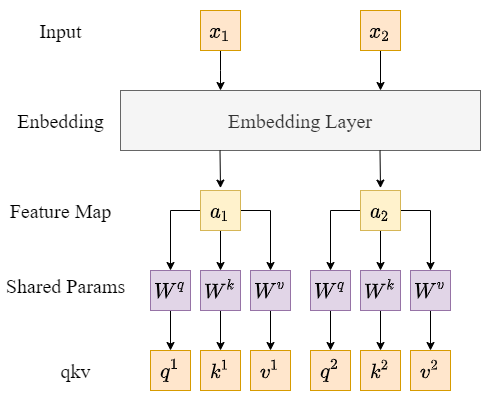

The diagram above was exported from draw.io. Its source (the exported page's mxGraphModel, read from the mxfile embedded in the PNG):
<mxGraphModel dx="1038" dy="649" grid="1" gridSize="10" guides="1" tooltips="1" connect="1" arrows="1" fold="1" page="1" pageScale="1" pageWidth="827" pageHeight="1169" math="1" shadow="0">
  <root>
    <mxCell id="0" />
    <mxCell id="1" parent="0" />
    <mxCell id="2" value="" style="rounded=0;whiteSpace=wrap;html=1;fontFamily=Times New Roman;fontSize=20;strokeColor=none;" vertex="1" parent="1">
      <mxGeometry y="150" width="490" height="400" as="geometry" />
    </mxCell>
    <mxCell id="3" value="" style="edgeStyle=orthogonalEdgeStyle;rounded=0;orthogonalLoop=1;jettySize=auto;html=1;fontFamily=Times New Roman;fontSize=20;" edge="1" source="4" target="7" parent="1">
      <mxGeometry relative="1" as="geometry">
        <Array as="points">
          <mxPoint x="220" y="220" />
          <mxPoint x="220" y="220" />
        </Array>
      </mxGeometry>
    </mxCell>
    <mxCell id="4" value="&lt;font face=&quot;Times New Roman&quot; style=&quot;font-size: 20px;&quot;&gt;`x_1`&lt;/font&gt;" style="rounded=0;whiteSpace=wrap;html=1;fillColor=#ffe6cc;strokeColor=#d79b00;" vertex="1" parent="1">
      <mxGeometry x="200" y="160" width="40" height="40" as="geometry" />
    </mxCell>
    <mxCell id="5" value="" style="edgeStyle=orthogonalEdgeStyle;rounded=0;orthogonalLoop=1;jettySize=auto;html=1;fontFamily=Times New Roman;fontSize=20;" edge="1" source="6" parent="1">
      <mxGeometry relative="1" as="geometry">
        <mxPoint x="380" y="240" as="targetPoint" />
      </mxGeometry>
    </mxCell>
    <mxCell id="6" value="&lt;font face=&quot;Times New Roman&quot; style=&quot;font-size: 20px;&quot;&gt;`x_2`&lt;/font&gt;" style="rounded=0;whiteSpace=wrap;html=1;fillColor=#ffe6cc;strokeColor=#d79b00;" vertex="1" parent="1">
      <mxGeometry x="360" y="160" width="40" height="40" as="geometry" />
    </mxCell>
    <mxCell id="7" value="&lt;font face=&quot;Times New Roman&quot;&gt;Embedding Layer&lt;/font&gt;" style="rounded=0;whiteSpace=wrap;html=1;fontSize=20;fillColor=#f5f5f5;fontColor=#333333;strokeColor=#666666;" vertex="1" parent="1">
      <mxGeometry x="120" y="240" width="360" height="60" as="geometry" />
    </mxCell>
    <mxCell id="8" value="Input" style="text;html=1;align=center;verticalAlign=middle;resizable=0;points=[];autosize=1;strokeColor=none;fillColor=none;fontSize=20;fontFamily=Times New Roman;" vertex="1" parent="1">
      <mxGeometry x="30" y="165" width="60" height="30" as="geometry" />
    </mxCell>
    <mxCell id="9" value="Enbedding" style="text;html=1;align=center;verticalAlign=middle;resizable=0;points=[];autosize=1;strokeColor=none;fillColor=none;fontSize=20;fontFamily=Times New Roman;" vertex="1" parent="1">
      <mxGeometry x="10" y="255" width="100" height="30" as="geometry" />
    </mxCell>
    <mxCell id="10" style="edgeStyle=orthogonalEdgeStyle;rounded=0;orthogonalLoop=1;jettySize=auto;html=1;entryX=0.5;entryY=0;entryDx=0;entryDy=0;fontFamily=Times New Roman;fontSize=20;" edge="1" source="13" target="22" parent="1">
      <mxGeometry relative="1" as="geometry" />
    </mxCell>
    <mxCell id="11" style="edgeStyle=orthogonalEdgeStyle;rounded=0;orthogonalLoop=1;jettySize=auto;html=1;entryX=0.5;entryY=0;entryDx=0;entryDy=0;fontFamily=Times New Roman;fontSize=20;" edge="1" source="13" target="24" parent="1">
      <mxGeometry relative="1" as="geometry" />
    </mxCell>
    <mxCell id="12" style="edgeStyle=orthogonalEdgeStyle;rounded=0;orthogonalLoop=1;jettySize=auto;html=1;entryX=0.5;entryY=0;entryDx=0;entryDy=0;fontFamily=Times New Roman;fontSize=20;" edge="1" source="13" target="26" parent="1">
      <mxGeometry relative="1" as="geometry" />
    </mxCell>
    <mxCell id="13" value="&lt;font face=&quot;Times New Roman&quot; style=&quot;font-size: 20px;&quot;&gt;`a_1`&lt;/font&gt;" style="rounded=0;whiteSpace=wrap;html=1;fillColor=#fff2cc;strokeColor=#d6b656;" vertex="1" parent="1">
      <mxGeometry x="200" y="340" width="40" height="40" as="geometry" />
    </mxCell>
    <mxCell id="14" style="edgeStyle=orthogonalEdgeStyle;rounded=0;orthogonalLoop=1;jettySize=auto;html=1;fontFamily=Times New Roman;fontSize=20;" edge="1" source="17" target="30" parent="1">
      <mxGeometry relative="1" as="geometry" />
    </mxCell>
    <mxCell id="15" style="edgeStyle=orthogonalEdgeStyle;rounded=0;orthogonalLoop=1;jettySize=auto;html=1;entryX=0.5;entryY=0;entryDx=0;entryDy=0;fontFamily=Times New Roman;fontSize=20;" edge="1" source="17" target="28" parent="1">
      <mxGeometry relative="1" as="geometry" />
    </mxCell>
    <mxCell id="16" style="edgeStyle=orthogonalEdgeStyle;rounded=0;orthogonalLoop=1;jettySize=auto;html=1;fontFamily=Times New Roman;fontSize=20;" edge="1" source="17" target="32" parent="1">
      <mxGeometry relative="1" as="geometry" />
    </mxCell>
    <mxCell id="17" value="&lt;font face=&quot;Times New Roman&quot; style=&quot;font-size: 20px;&quot;&gt;`a_2`&lt;/font&gt;" style="rounded=0;whiteSpace=wrap;html=1;fillColor=#fff2cc;strokeColor=#d6b656;" vertex="1" parent="1">
      <mxGeometry x="360" y="340" width="40" height="40" as="geometry" />
    </mxCell>
    <mxCell id="18" value="Feature Map" style="text;html=1;align=center;verticalAlign=middle;resizable=0;points=[];autosize=1;strokeColor=none;fillColor=none;fontSize=20;fontFamily=Times New Roman;" vertex="1" parent="1">
      <mxGeometry y="345" width="120" height="30" as="geometry" />
    </mxCell>
    <mxCell id="19" style="edgeStyle=orthogonalEdgeStyle;rounded=0;orthogonalLoop=1;jettySize=auto;html=1;entryX=0.168;entryY=-0.04;entryDx=0;entryDy=0;entryPerimeter=0;fontFamily=Times New Roman;fontSize=20;" edge="1" parent="1">
      <mxGeometry relative="1" as="geometry">
        <mxPoint x="219.5" y="300" as="sourcePoint" />
        <mxPoint x="219.98000000000002" y="337.6" as="targetPoint" />
      </mxGeometry>
    </mxCell>
    <mxCell id="20" style="edgeStyle=orthogonalEdgeStyle;rounded=0;orthogonalLoop=1;jettySize=auto;html=1;entryX=0.168;entryY=-0.04;entryDx=0;entryDy=0;entryPerimeter=0;fontFamily=Times New Roman;fontSize=20;" edge="1" parent="1">
      <mxGeometry relative="1" as="geometry">
        <mxPoint x="379.5" y="300" as="sourcePoint" />
        <mxPoint x="379.98" y="337.6" as="targetPoint" />
      </mxGeometry>
    </mxCell>
    <mxCell id="21" style="edgeStyle=orthogonalEdgeStyle;rounded=0;orthogonalLoop=1;jettySize=auto;html=1;entryX=0.5;entryY=0;entryDx=0;entryDy=0;fontFamily=Times New Roman;fontSize=20;" edge="1" source="22" target="33" parent="1">
      <mxGeometry relative="1" as="geometry" />
    </mxCell>
    <mxCell id="22" value="&lt;font face=&quot;Times New Roman&quot; style=&quot;font-size: 20px;&quot;&gt;`W^q`&lt;/font&gt;" style="rounded=0;whiteSpace=wrap;html=1;fillColor=#e1d5e7;strokeColor=#9673a6;" vertex="1" parent="1">
      <mxGeometry x="150" y="420" width="40" height="40" as="geometry" />
    </mxCell>
    <mxCell id="23" style="edgeStyle=orthogonalEdgeStyle;rounded=0;orthogonalLoop=1;jettySize=auto;html=1;entryX=0.5;entryY=0;entryDx=0;entryDy=0;fontFamily=Times New Roman;fontSize=20;" edge="1" source="24" target="34" parent="1">
      <mxGeometry relative="1" as="geometry" />
    </mxCell>
    <mxCell id="24" value="&lt;font face=&quot;Times New Roman&quot;&gt;&lt;span style=&quot;font-size: 20px;&quot;&gt;`W^k`&lt;/span&gt;&lt;/font&gt;" style="rounded=0;whiteSpace=wrap;html=1;fillColor=#e1d5e7;strokeColor=#9673a6;" vertex="1" parent="1">
      <mxGeometry x="200" y="420" width="40" height="40" as="geometry" />
    </mxCell>
    <mxCell id="25" style="edgeStyle=orthogonalEdgeStyle;rounded=0;orthogonalLoop=1;jettySize=auto;html=1;fontFamily=Times New Roman;fontSize=20;" edge="1" source="26" target="35" parent="1">
      <mxGeometry relative="1" as="geometry" />
    </mxCell>
    <mxCell id="26" value="&lt;font face=&quot;Times New Roman&quot; style=&quot;font-size: 20px;&quot;&gt;`W^v`&lt;/font&gt;" style="rounded=0;whiteSpace=wrap;html=1;fillColor=#e1d5e7;strokeColor=#9673a6;" vertex="1" parent="1">
      <mxGeometry x="250" y="420" width="40" height="40" as="geometry" />
    </mxCell>
    <mxCell id="27" style="edgeStyle=orthogonalEdgeStyle;rounded=0;orthogonalLoop=1;jettySize=auto;html=1;entryX=0.5;entryY=0;entryDx=0;entryDy=0;fontFamily=Times New Roman;fontSize=20;" edge="1" source="28" target="36" parent="1">
      <mxGeometry relative="1" as="geometry" />
    </mxCell>
    <mxCell id="28" value="&lt;font face=&quot;Times New Roman&quot; style=&quot;font-size: 20px;&quot;&gt;`W^q`&lt;/font&gt;" style="rounded=0;whiteSpace=wrap;html=1;fillColor=#e1d5e7;strokeColor=#9673a6;" vertex="1" parent="1">
      <mxGeometry x="310" y="420" width="40" height="40" as="geometry" />
    </mxCell>
    <mxCell id="29" style="edgeStyle=orthogonalEdgeStyle;rounded=0;orthogonalLoop=1;jettySize=auto;html=1;entryX=0.5;entryY=0;entryDx=0;entryDy=0;fontFamily=Times New Roman;fontSize=20;" edge="1" source="30" target="37" parent="1">
      <mxGeometry relative="1" as="geometry" />
    </mxCell>
    <mxCell id="30" value="&lt;font face=&quot;Times New Roman&quot;&gt;&lt;span style=&quot;font-size: 20px;&quot;&gt;`W^k`&lt;/span&gt;&lt;/font&gt;" style="rounded=0;whiteSpace=wrap;html=1;fillColor=#e1d5e7;strokeColor=#9673a6;" vertex="1" parent="1">
      <mxGeometry x="360" y="420" width="40" height="40" as="geometry" />
    </mxCell>
    <mxCell id="31" style="edgeStyle=orthogonalEdgeStyle;rounded=0;orthogonalLoop=1;jettySize=auto;html=1;fontFamily=Times New Roman;fontSize=20;" edge="1" source="32" target="38" parent="1">
      <mxGeometry relative="1" as="geometry" />
    </mxCell>
    <mxCell id="32" value="&lt;font face=&quot;Times New Roman&quot; style=&quot;font-size: 20px;&quot;&gt;`W^v`&lt;/font&gt;" style="rounded=0;whiteSpace=wrap;html=1;fillColor=#e1d5e7;strokeColor=#9673a6;" vertex="1" parent="1">
      <mxGeometry x="410" y="420" width="40" height="40" as="geometry" />
    </mxCell>
    <mxCell id="33" value="&lt;font face=&quot;Times New Roman&quot;&gt;&lt;span style=&quot;font-size: 20px;&quot;&gt;`q^1`&lt;/span&gt;&lt;/font&gt;" style="rounded=0;whiteSpace=wrap;html=1;fillColor=#ffe6cc;strokeColor=#d79b00;" vertex="1" parent="1">
      <mxGeometry x="150" y="500" width="40" height="40" as="geometry" />
    </mxCell>
    <mxCell id="34" value="&lt;font face=&quot;Times New Roman&quot;&gt;&lt;span style=&quot;font-size: 20px;&quot;&gt;`k^1`&lt;/span&gt;&lt;/font&gt;" style="rounded=0;whiteSpace=wrap;html=1;fillColor=#ffe6cc;strokeColor=#d79b00;" vertex="1" parent="1">
      <mxGeometry x="200" y="500" width="40" height="40" as="geometry" />
    </mxCell>
    <mxCell id="35" value="&lt;font face=&quot;Times New Roman&quot; style=&quot;font-size: 20px;&quot;&gt;`v^1`&lt;/font&gt;" style="rounded=0;whiteSpace=wrap;html=1;fillColor=#ffe6cc;strokeColor=#d79b00;" vertex="1" parent="1">
      <mxGeometry x="250" y="500" width="40" height="40" as="geometry" />
    </mxCell>
    <mxCell id="36" value="&lt;font face=&quot;Times New Roman&quot; style=&quot;font-size: 20px;&quot;&gt;`q^2`&lt;/font&gt;" style="rounded=0;whiteSpace=wrap;html=1;fillColor=#ffe6cc;strokeColor=#d79b00;" vertex="1" parent="1">
      <mxGeometry x="310" y="500" width="40" height="40" as="geometry" />
    </mxCell>
    <mxCell id="37" value="&lt;font face=&quot;Times New Roman&quot;&gt;&lt;span style=&quot;font-size: 20px;&quot;&gt;`k^2`&lt;/span&gt;&lt;/font&gt;" style="rounded=0;whiteSpace=wrap;html=1;fillColor=#ffe6cc;strokeColor=#d79b00;" vertex="1" parent="1">
      <mxGeometry x="360" y="500" width="40" height="40" as="geometry" />
    </mxCell>
    <mxCell id="38" value="&lt;font face=&quot;Times New Roman&quot; style=&quot;font-size: 20px;&quot;&gt;`v^2`&lt;/font&gt;" style="rounded=0;whiteSpace=wrap;html=1;fillColor=#ffe6cc;strokeColor=#d79b00;" vertex="1" parent="1">
      <mxGeometry x="410" y="500" width="40" height="40" as="geometry" />
    </mxCell>
    <mxCell id="39" value="Shared Params" style="text;html=1;align=center;verticalAlign=middle;resizable=0;points=[];autosize=1;strokeColor=none;fillColor=none;fontSize=20;fontFamily=Times New Roman;" vertex="1" parent="1">
      <mxGeometry y="420" width="130" height="30" as="geometry" />
    </mxCell>
    <mxCell id="40" value="qkv" style="text;html=1;align=center;verticalAlign=middle;resizable=0;points=[];autosize=1;strokeColor=none;fillColor=none;fontSize=20;fontFamily=Times New Roman;" vertex="1" parent="1">
      <mxGeometry x="50" y="505" width="50" height="30" as="geometry" />
    </mxCell>
  </root>
</mxGraphModel>